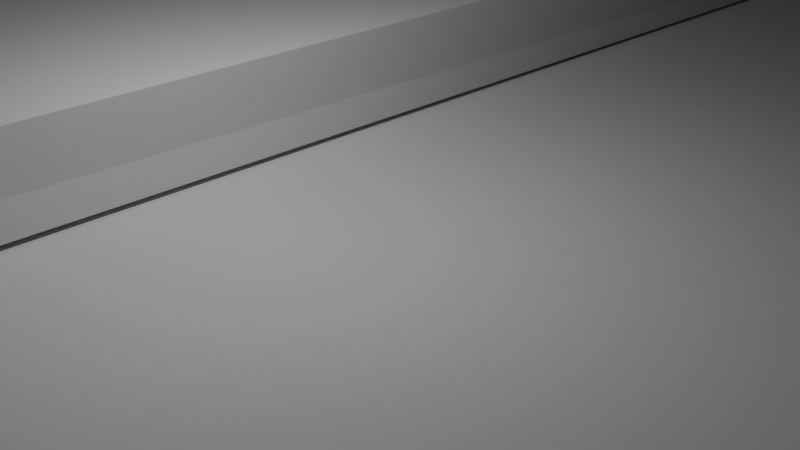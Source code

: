 # Source: home.blend  (saved by Blender 5.0.119; exported with 4.5.12 LTS)
import bpy
from mathutils import Matrix  # noqa: F401  (used for matrix-valued properties, if any)

bpy.ops.wm.read_factory_settings(use_empty=True)
scene = bpy.context.scene
scene.name = 'Scene'

# ---- collections
col_collection = bpy.data.collections.new('Collection'); scene.collection.children.link(col_collection)

# ---- world
world_world = bpy.data.worlds.new('World'); scene.world = world_world
world_world.use_nodes = True; world_world.node_tree.nodes.clear()
_N = world_world.node_tree.nodes; _L = world_world.node_tree.links
n0 = _N.new('ShaderNodeOutputWorld'); n0.name = 'World Output'; n0.location = (200, 100)
n1 = _N.new('ShaderNodeBackground'); n1.name = 'Background'; n1.location = (-200, 100)
n1.inputs[0].default_value = (0.05088, 0.05088, 0.05088, 1.0)
_L.new(n1.outputs[0], n0.inputs[0])
n0.is_active_output = True
world_world.color = (0.05088, 0.05088, 0.05088)
world_world.sun_shadow_jitter_overblur = 0.0

# ---- cameras
cam_camera = bpy.data.cameras.new('Camera')
cam_camera.clip_end = 100.0
cam_camera.ortho_scale = 7.314

# ---- lights
light_light = bpy.data.lights.new('Light', 'POINT')
light_light.energy = 1000.0
light_light.shadow_soft_size = 0.1

# ---- meshes
me_cube_001 = bpy.data.meshes.new('Cube.001')
me_cube_001.from_pydata([(-77.56, -91.67, -24.02), (-77.62, 73.07, 46.35), (-77.83, 73.07, 11.15), (-77.62, -91.57, 10.94), (73.52, 73.07, -24.04), (-1.857, 73.07, -24.04), (-1.138, 73.07, 46.35), (-2.967, -91.67, -24.02), (-77.62, -8.934, -24.19), (-77.62, -9.059, 46.35), (73.52, -8.934, -24.19), (-4.125, -9.059, 46.35), (74.52, 73.07, 11.15), (-2.808, -91.52, 10.82), (-1.944, 73.07, 11.15), (74.84, -9.177, 10.95), (-77.62, -8.853, 10.95), (-3.507, -8.741, 11.09), (-39.43, 31.77, 81.02), (-77.83, 73.07, -24.04), (-77.83, -8.934, -24.19), (75.37, 40.8, -24.07), (75.44, 56.99, -24.05), (75.45, 57.39, -24.05), (75.78, 40.72, -3.16), (75.65, 57.57, -2.962), (-3.0, -8.869, -24.34), (-3.0, -1.072, 34.92), (-3.0, -1.054, 21.79), (-3.0, 12.21, 22.17), (-3.0, 11.59, 35.33), (-3.225, -91.64, -22.1), (-77.77, 73.0, -22.1), (-77.5, -91.64, -22.1), (-1.711, 73.16, -22.1), (33.01, -8.933, -23.88), (33.01, 2.553, -23.91), (33.94, -8.933, -23.88), (33.94, 2.553, -23.91), (33.01, -8.888, -4.244), (33.01, 2.598, -4.271), (33.94, -8.888, -4.244), (33.94, 2.598, -4.271), (18.74, 3.554, -4.271), (18.74, -8.712, -4.244), (17.81, 3.554, -4.271), (17.81, -8.712, -4.244), (18.74, 3.51, -23.91), (18.74, -8.757, -23.88), (17.81, 3.51, -23.91), (17.81, -8.757, -23.88), (18.53, -8.357, -20.38), (18.53, 1.555, -20.41), (32.83, -8.357, -20.38), (32.83, 1.555, -20.41), (18.53, -8.356, -19.77), (18.53, 1.556, -19.8), (32.83, -8.356, -19.77), (32.83, 1.556, -19.8), (17.95, -8.382, -16.51), (17.95, 1.53, -16.54), (33.27, -8.382, -16.51), (33.27, 1.53, -16.54), (17.95, -8.381, -15.9), (17.95, 1.531, -15.93), (33.27, -8.381, -15.9), (33.27, 1.531, -15.93), (18.12, -8.506, -12.53), (18.12, 1.406, -12.56), (33.09, -8.506, -12.53), (33.09, 1.406, -12.56), (18.12, -8.505, -11.92), (18.12, 1.407, -11.95), (33.09, -8.505, -11.92), (33.09, 1.407, -11.95), (18.29, -8.503, -8.495), (18.29, 1.409, -8.523), (33.38, -8.503, -8.495), (33.38, 1.409, -8.523), (18.29, -8.502, -7.887), (18.29, 1.41, -7.915), (33.38, -8.502, -7.887), (33.38, 1.41, -7.915), (-37.51, -8.891, -5.7), (-37.77, -8.928, -22.18), (-49.65, -8.928, -22.12), (-49.22, -8.892, -5.7), (-55.56, -62.28, -22.1), (-55.56, -62.28, -20.76), (-55.56, -61.41, -22.1), (-55.56, -61.41, -20.76), (-54.92, -62.28, -22.1), (-54.92, -62.28, -20.76), (-54.92, -61.41, -22.1), (-54.92, -61.41, -20.76), (-51.56, -62.28, -22.1), (-51.56, -62.28, -20.76), (-51.56, -61.41, -22.1), (-51.56, -61.41, -20.76), (-50.92, -62.28, -22.1), (-50.92, -62.28, -20.76), (-50.92, -61.41, -22.1), (-50.92, -61.41, -20.76), (-51.56, -62.28, -22.1), (-51.56, -62.28, -20.76), (-51.56, -61.41, -22.1), (-51.56, -61.41, -20.76), (-50.92, -62.28, -22.1), (-50.92, -62.28, -20.76), (-50.92, -61.41, -22.1), (-50.92, -61.41, -20.76), (-55.57, -59.23, -22.1), (-55.57, -59.23, -20.76), (-55.57, -58.35, -22.1), (-55.57, -58.35, -20.76), (-54.93, -59.23, -22.1), (-54.93, -59.23, -20.76), (-54.93, -58.35, -22.1), (-54.93, -58.35, -20.76), (-51.62, -59.29, -22.1), (-51.62, -59.29, -20.76), (-51.62, -58.42, -22.1), (-51.62, -58.42, -20.76), (-50.98, -59.29, -22.1), (-50.98, -59.29, -20.76), (-50.98, -58.42, -22.1), (-50.98, -58.42, -20.76), (-56.35, -64.23, -20.87), (-56.35, -64.23, -20.43), (-56.35, -56.1, -20.87), (-56.35, -56.1, -20.43), (-50.12, -64.23, -20.87), (-50.12, -64.23, -20.43), (-50.12, -56.1, -20.87), (-50.12, -56.1, -20.43), (-76.68, -36.28, -22.1), (-76.68, -36.28, -3.039), (-76.68, -19.39, -22.1), (-76.68, -19.39, -3.039), (-65.01, -36.28, -22.1), (-65.01, -36.28, -3.039), (-65.01, -19.39, -22.1), (-65.01, -19.39, -3.039), (-76.68, -36.28, -5.672), (-76.68, -19.39, -5.672), (-65.01, -19.39, -5.672), (-65.01, -36.28, -5.672), (-76.68, -19.39, -10.86), (-65.01, -19.39, -10.86), (-65.01, -36.28, -10.86), (-76.68, -36.28, -10.86), (-76.68, -19.39, -13.53), (-65.01, -19.39, -13.53), (-65.01, -36.28, -13.53), (-76.68, -36.28, -13.53), (-76.68, -19.39, -19.2), (-65.01, -19.39, -19.2), (-65.01, -36.28, -19.2), (-76.68, -36.28, -19.2), (-76.68, -20.1, -22.1), (-76.68, -20.1, -3.039), (-65.01, -20.1, -22.1), (-65.01, -20.1, -3.039), (-65.01, -20.1, -5.672), (-76.68, -20.1, -5.672), (-76.68, -20.1, -10.86), (-65.01, -20.1, -10.86), (-65.01, -20.1, -13.53), (-76.68, -20.1, -13.53), (-76.68, -20.1, -19.2), (-65.01, -20.1, -19.2), (-76.68, -35.55, -22.1), (-65.01, -35.55, -3.039), (-65.01, -35.55, -5.672), (-65.01, -35.55, -10.86), (-65.01, -35.55, -13.53), (-65.01, -35.55, -19.2), (-76.68, -35.55, -3.039), (-65.01, -35.55, -22.1), (-76.68, -35.55, -5.672), (-76.68, -35.55, -10.86), (-76.68, -35.55, -13.53), (-76.68, -35.55, -19.2)], [(15, 17), (21, 22), (22, 23)], [(16, 9, 1, 2), (7, 13, 3, 0), (4, 12, 15, 10, 21, 24, 25, 23), (0, 3, 16, 8), (6, 1, 18), (5, 14, 12, 4), (3, 13, 17, 16), (9, 11, 18), (11, 6, 18), (1, 9, 18), (1, 6, 11, 9), (14, 2, 16, 17), (2, 1, 6, 14), (11, 17, 14, 29, 28, 27), (16, 2, 12, 15), (20, 16, 2, 19), (4, 10, 20, 19), (10, 15, 16, 20, 85, 86, 83), (12, 4, 19, 2), (30, 29, 14, 6, 11, 27), (9, 11, 17, 16), (5, 34, 31, 7), (19, 32, 34, 5), (0, 33, 32, 19), (7, 31, 33, 0), (19, 5, 7, 0), (34, 32, 33, 31), (35, 36, 38, 37), (37, 38, 42, 41), (41, 42, 40, 39), (39, 40, 36, 35), (37, 41, 39, 35), (42, 38, 36, 40), (43, 45, 49, 47), (48, 50, 46, 44), (46, 50, 49, 45), (44, 46, 45, 43), (48, 44, 43, 47), (50, 48, 47, 49), (51, 53, 54, 52), (53, 57, 58, 54), (57, 55, 56, 58), (55, 51, 52, 56), (53, 51, 55, 57), (58, 56, 52, 54), (59, 61, 62, 60), (61, 65, 66, 62), (65, 63, 64, 66), (63, 59, 60, 64), (61, 59, 63, 65), (66, 64, 60, 62), (67, 69, 70, 68), (69, 73, 74, 70), (73, 71, 72, 74), (71, 67, 68, 72), (69, 67, 71, 73), (74, 72, 68, 70), (75, 76, 78, 77), (77, 78, 82, 81), (81, 82, 80, 79), (79, 80, 76, 75), (77, 81, 79, 75), (82, 78, 76, 80), (84, 85, 20, 10, 83), (87, 89, 90, 88), (89, 93, 94, 90), (93, 91, 92, 94), (91, 87, 88, 92), (89, 87, 91, 93), (94, 92, 88, 90), (95, 97, 98, 96), (97, 101, 102, 98), (101, 99, 100, 102), (99, 95, 96, 100), (97, 95, 99, 101), (102, 100, 96, 98), (103, 105, 106, 104), (105, 109, 110, 106), (109, 107, 108, 110), (107, 103, 104, 108), (105, 103, 107, 109), (110, 108, 104, 106), (111, 113, 114, 112), (113, 117, 118, 114), (117, 115, 116, 118), (115, 111, 112, 116), (113, 111, 115, 117), (118, 116, 112, 114), (119, 120, 122, 121), (121, 122, 126, 125), (125, 126, 124, 123), (123, 124, 120, 119), (121, 125, 123, 119), (126, 122, 120, 124), (127, 128, 130, 129), (129, 130, 134, 133), (133, 134, 132, 131), (131, 132, 128, 127), (129, 133, 131, 127), (134, 130, 128, 132), (164, 160, 138, 144), (144, 138, 142, 145), (173, 172, 140, 146), (146, 140, 136, 143), (171, 178, 139, 135), (172, 177, 136, 140), (149, 146, 143, 150), (174, 173, 146, 149), (147, 144, 145, 148), (165, 164, 144, 147), (168, 165, 147, 151), (151, 147, 148, 152), (175, 174, 149, 153), (153, 149, 150, 154), (157, 153, 154, 158), (176, 175, 153, 157), (155, 151, 152, 156), (169, 168, 151, 155), (159, 169, 155, 137), (137, 155, 156, 141), (178, 176, 157, 139), (139, 157, 158, 135), (141, 156, 170, 161), (171, 182, 169, 159), (182, 181, 168, 169), (156, 152, 167, 170), (152, 148, 166, 167), (181, 180, 165, 168), (180, 179, 164, 165), (148, 145, 163, 166), (142, 138, 160, 162), (137, 141, 161, 159), (145, 142, 162, 163), (179, 177, 160, 164), (143, 136, 177, 179), (150, 143, 179, 180), (154, 150, 180, 181), (158, 154, 181, 182), (135, 158, 182, 171), (161, 170, 176, 178), (170, 167, 175, 176), (167, 166, 174, 175), (166, 163, 173, 174), (162, 160, 177, 172), (159, 161, 178, 171), (163, 162, 172, 173)])
_uv = me_cube_001.uv_layers.new(name='UVMap')
_uv.uv.foreach_set('vector', [0.5, 0.125, 0.625, 0.125, 0.625, 0.25, 0.5, 0.25, 0.375, 0.875, 0.5, 0.875, 0.5, 1.0, 0.375, 1.0, 0.375, 0.5, 0.5, 0.5, 0.5, 0.625, 0.375, 0.625, 0.375, 0.5491, 0.4494, 0.5506, 0.45, 0.5264, 0.375, 0.5238, 0.375, 0.0, 0.5, 0.0, 0.5, 0.125, 0.375, 0.125, 0.625, 0.375, 0.625, 0.25, 0.625, 0.284, 0.375, 0.375, 0.5, 0.375, 0.5, 0.5, 0.375, 0.5, 0.375, 0.25, 0.625, 0.25, 0.625, 0.5, 0.375, 0.5, 0.0, 0.0, 0.0, 0.0, 0.0, 0.0, 0.0, 0.0, 0.0, 0.0, 0.0, 0.0, 0.625, 0.25, 0.625, 0.125, 0.625, 0.2473, 0.625, 0.25, 0.625, 0.375, 0.625, 0.375, 0.625, 0.25, 0.5, 0.375, 0.5, 0.25, 0.5, 0.25, 0.5, 0.375, 0.5, 0.25, 0.625, 0.25, 0.625, 0.375, 0.5, 0.375, 0.0, 0.0, 0.0, 0.0, 0.0, 0.0, 0.0, 0.0, 0.0, 0.0, 0.0, 0.0, 0.5, 0.125, 0.5, 0.25, 0.5, 0.25, 0.5, 0.125, 0.375, 0.125, 0.5, 0.125, 0.5, 0.25, 0.375, 0.25, 0.125, 0.5, 0.125, 0.625, 0.125, 0.625, 0.125, 0.5, 0.375, 0.125, 0.5, 0.125, 0.5, 0.125, 0.375, 0.125, 0.3841, 0.125, 0.4405, 0.125, 0.4422, 0.125, 0.5, 0.25, 0.375, 0.25, 0.375, 0.25, 0.5, 0.25, 0.0, 0.0, 0.0, 0.0, 0.0, 0.0, 0.0, 0.0, 0.0, 0.0, 0.0, 0.0, 0.625, 0.5, 0.875, 0.5, 0.875, 0.75, 0.625, 0.75, 0.375, 0.0, 0.625, 0.0, 0.625, 0.25, 0.375, 0.25, 0.375, 0.25, 0.625, 0.25, 0.625, 0.5, 0.375, 0.5, 0.375, 0.5, 0.625, 0.5, 0.625, 0.75, 0.375, 0.75, 0.375, 0.75, 0.625, 0.75, 0.625, 1.0, 0.375, 1.0, 0.125, 0.5, 0.375, 0.5, 0.375, 0.75, 0.125, 0.75, 0.625, 0.5, 0.875, 0.5, 0.875, 0.75, 0.625, 0.75, 0.375, 0.0, 0.625, 0.0, 0.625, 0.25, 0.375, 0.25, 0.375, 0.25, 0.625, 0.25, 0.625, 0.5, 0.375, 0.5, 0.375, 0.5, 0.625, 0.5, 0.625, 0.75, 0.375, 0.75, 0.375, 0.75, 0.625, 0.75, 0.625, 1.0, 0.375, 1.0, 0.125, 0.5, 0.375, 0.5, 0.375, 0.75, 0.125, 0.75, 0.625, 0.5, 0.875, 0.5, 0.875, 0.75, 0.625, 0.75, 0.625, 0.5, 0.625, 0.75, 0.875, 0.75, 0.875, 0.5, 0.125, 0.5, 0.125, 0.75, 0.375, 0.75, 0.375, 0.5, 0.375, 0.75, 0.375, 1.0, 0.625, 1.0, 0.625, 0.75, 0.375, 0.5, 0.375, 0.75, 0.625, 0.75, 0.625, 0.5, 0.375, 0.25, 0.375, 0.5, 0.625, 0.5, 0.625, 0.25, 0.375, 0.0, 0.375, 0.25, 0.625, 0.25, 0.625, 0.0, 0.375, 0.0, 0.375, 0.25, 0.625, 0.25, 0.625, 0.0, 0.375, 0.25, 0.375, 0.5, 0.625, 0.5, 0.625, 0.25, 0.375, 0.5, 0.375, 0.75, 0.625, 0.75, 0.625, 0.5, 0.375, 0.75, 0.375, 1.0, 0.625, 1.0, 0.625, 0.75, 0.125, 0.5, 0.125, 0.75, 0.375, 0.75, 0.375, 0.5, 0.625, 0.5, 0.625, 0.75, 0.875, 0.75, 0.875, 0.5, 0.375, 0.0, 0.375, 0.25, 0.625, 0.25, 0.625, 0.0, 0.375, 0.25, 0.375, 0.5, 0.625, 0.5, 0.625, 0.25, 0.375, 0.5, 0.375, 0.75, 0.625, 0.75, 0.625, 0.5, 0.375, 0.75, 0.375, 1.0, 0.625, 1.0, 0.625, 0.75, 0.125, 0.5, 0.125, 0.75, 0.375, 0.75, 0.375, 0.5, 0.625, 0.5, 0.625, 0.75, 0.875, 0.75, 0.875, 0.5, 0.375, 0.0, 0.375, 0.25, 0.625, 0.25, 0.625, 0.0, 0.375, 0.25, 0.375, 0.5, 0.625, 0.5, 0.625, 0.25, 0.375, 0.5, 0.375, 0.75, 0.625, 0.75, 0.625, 0.5, 0.375, 0.75, 0.375, 1.0, 0.625, 1.0, 0.625, 0.75, 0.125, 0.5, 0.125, 0.75, 0.375, 0.75, 0.375, 0.5, 0.625, 0.5, 0.625, 0.75, 0.875, 0.75, 0.875, 0.5, 0.375, 0.0, 0.625, 0.0, 0.625, 0.25, 0.375, 0.25, 0.375, 0.25, 0.625, 0.25, 0.625, 0.5, 0.375, 0.5, 0.375, 0.5, 0.625, 0.5, 0.625, 0.75, 0.375, 0.75, 0.375, 0.75, 0.625, 0.75, 0.625, 1.0, 0.375, 1.0, 0.125, 0.5, 0.375, 0.5, 0.375, 0.75, 0.125, 0.75, 0.625, 0.5, 0.875, 0.5, 0.875, 0.75, 0.625, 0.75, 0.3835, 0.125, 0.3841, 0.125, 0.375, 0.125, 0.375, 0.125, 0.4422, 0.125, 0.375, 0.0, 0.375, 0.25, 0.625, 0.25, 0.625, 0.0, 0.375, 0.25, 0.375, 0.5, 0.625, 0.5, 0.625, 0.25, 0.375, 0.5, 0.375, 0.75, 0.625, 0.75, 0.625, 0.5, 0.375, 0.75, 0.375, 1.0, 0.625, 1.0, 0.625, 0.75, 0.125, 0.5, 0.125, 0.75, 0.375, 0.75, 0.375, 0.5, 0.625, 0.5, 0.625, 0.75, 0.875, 0.75, 0.875, 0.5, 0.375, 0.0, 0.375, 0.25, 0.625, 0.25, 0.625, 0.0, 0.375, 0.25, 0.375, 0.5, 0.625, 0.5, 0.625, 0.25, 0.375, 0.5, 0.375, 0.75, 0.625, 0.75, 0.625, 0.5, 0.375, 0.75, 0.375, 1.0, 0.625, 1.0, 0.625, 0.75, 0.125, 0.5, 0.125, 0.75, 0.375, 0.75, 0.375, 0.5, 0.625, 0.5, 0.625, 0.75, 0.875, 0.75, 0.875, 0.5, 0.375, 0.0, 0.375, 0.25, 0.625, 0.25, 0.625, 0.0, 0.375, 0.25, 0.375, 0.5, 0.625, 0.5, 0.625, 0.25, 0.375, 0.5, 0.375, 0.75, 0.625, 0.75, 0.625, 0.5, 0.375, 0.75, 0.375, 1.0, 0.625, 1.0, 0.625, 0.75, 0.125, 0.5, 0.125, 0.75, 0.375, 0.75, 0.375, 0.5, 0.625, 0.5, 0.625, 0.75, 0.875, 0.75, 0.875, 0.5, 0.375, 0.0, 0.375, 0.25, 0.625, 0.25, 0.625, 0.0, 0.375, 0.25, 0.375, 0.5, 0.625, 0.5, 0.625, 0.25, 0.375, 0.5, 0.375, 0.75, 0.625, 0.75, 0.625, 0.5, 0.375, 0.75, 0.375, 1.0, 0.625, 1.0, 0.625, 0.75, 0.125, 0.5, 0.125, 0.75, 0.375, 0.75, 0.375, 0.5, 0.625, 0.5, 0.625, 0.75, 0.875, 0.75, 0.875, 0.5, 0.375, 0.0, 0.625, 0.0, 0.625, 0.25, 0.375, 0.25, 0.375, 0.25, 0.625, 0.25, 0.625, 0.5, 0.375, 0.5, 0.375, 0.5, 0.625, 0.5, 0.625, 0.75, 0.375, 0.75, 0.375, 0.75, 0.625, 0.75, 0.625, 1.0, 0.375, 1.0, 0.125, 0.5, 0.375, 0.5, 0.375, 0.75, 0.125, 0.75, 0.625, 0.5, 0.875, 0.5, 0.875, 0.75, 0.625, 0.75, 0.375, 0.0, 0.625, 0.0, 0.625, 0.25, 0.375, 0.25, 0.375, 0.25, 0.625, 0.25, 0.625, 0.5, 0.375, 0.5, 0.375, 0.5, 0.625, 0.5, 0.625, 0.75, 0.375, 0.75, 0.375, 0.75, 0.625, 0.75, 0.625, 1.0, 0.375, 1.0, 0.125, 0.5, 0.375, 0.5, 0.375, 0.75, 0.125, 0.75, 0.625, 0.5, 0.875, 0.5, 0.875, 0.75, 0.625, 0.75, 0.5905, 0.2395, 0.625, 0.2395, 0.625, 0.25, 0.5905, 0.25, 0.5905, 0.25, 0.625, 0.25, 0.625, 0.5, 0.5905, 0.5, 0.5905, 0.7393, 0.625, 0.7393, 0.625, 0.75, 0.5905, 0.75, 0.5905, 0.75, 0.625, 0.75, 0.625, 1.0, 0.5905, 1.0, 0.125, 0.7393, 0.375, 0.7393, 0.375, 0.75, 0.125, 0.75, 0.625, 0.7393, 0.875, 0.7393, 0.875, 0.75, 0.625, 0.75, 0.5224, 0.75, 0.5905, 0.75, 0.5905, 1.0, 0.5224, 1.0, 0.5224, 0.7393, 0.5905, 0.7393, 0.5905, 0.75, 0.5224, 0.75, 0.5224, 0.25, 0.5905, 0.25, 0.5905, 0.5, 0.5224, 0.5, 0.5224, 0.2395, 0.5905, 0.2395, 0.5905, 0.25, 0.5224, 0.25, 0.4874, 0.2395, 0.5224, 0.2395, 0.5224, 0.25, 0.4874, 0.25, 0.4874, 0.25, 0.5224, 0.25, 0.5224, 0.5, 0.4874, 0.5, 0.4874, 0.7393, 0.5224, 0.7393, 0.5224, 0.75, 0.4874, 0.75, 0.4874, 0.75, 0.5224, 0.75, 0.5224, 1.0, 0.4874, 1.0, 0.4131, 0.75, 0.4874, 0.75, 0.4874, 1.0, 0.4131, 1.0, 0.4131, 0.7393, 0.4874, 0.7393, 0.4874, 0.75, 0.4131, 0.75, 0.4131, 0.25, 0.4874, 0.25, 0.4874, 0.5, 0.4131, 0.5, 0.4131, 0.2395, 0.4874, 0.2395, 0.4874, 0.25, 0.4131, 0.25, 0.375, 0.2395, 0.4131, 0.2395, 0.4131, 0.25, 0.375, 0.25, 0.375, 0.25, 0.4131, 0.25, 0.4131, 0.5, 0.375, 0.5, 0.375, 0.7393, 0.4131, 0.7393, 0.4131, 0.75, 0.375, 0.75, 0.375, 0.75, 0.4131, 0.75, 0.4131, 1.0, 0.375, 1.0, 0.375, 0.5, 0.4131, 0.5, 0.4131, 0.5105, 0.375, 0.5105, 0.375, 0.01068, 0.4131, 0.01068, 0.4131, 0.2395, 0.375, 0.2395, 0.4131, 0.01068, 0.4874, 0.01068, 0.4874, 0.2395, 0.4131, 0.2395, 0.4131, 0.5, 0.4874, 0.5, 0.4874, 0.5105, 0.4131, 0.5105, 0.4874, 0.5, 0.5224, 0.5, 0.5224, 0.5105, 0.4874, 0.5105, 0.4874, 0.01068, 0.5224, 0.01068, 0.5224, 0.2395, 0.4874, 0.2395, 0.5224, 0.01068, 0.5905, 0.01068, 0.5905, 0.2395, 0.5224, 0.2395, 0.5224, 0.5, 0.5905, 0.5, 0.5905, 0.5105, 0.5224, 0.5105, 0.625, 0.5, 0.875, 0.5, 0.875, 0.5105, 0.625, 0.5105, 0.125, 0.5, 0.375, 0.5, 0.375, 0.5105, 0.125, 0.5105, 0.5905, 0.5, 0.625, 0.5, 0.625, 0.5105, 0.5905, 0.5105, 0.5905, 0.01068, 0.625, 0.01068, 0.625, 0.2395, 0.5905, 0.2395, 0.5905, 0.0, 0.625, 0.0, 0.625, 0.01068, 0.5905, 0.01068, 0.5224, 0.0, 0.5905, 0.0, 0.5905, 0.01068, 0.5224, 0.01068, 0.4874, 0.0, 0.5224, 0.0, 0.5224, 0.01068, 0.4874, 0.01068, 0.4131, 0.0, 0.4874, 0.0, 0.4874, 0.01068, 0.4131, 0.01068, 0.375, 0.0, 0.4131, 0.0, 0.4131, 0.01068, 0.375, 0.01068, 0.375, 0.5105, 0.4131, 0.5105, 0.4131, 0.7393, 0.375, 0.7393, 0.4131, 0.5105, 0.4874, 0.5105, 0.4874, 0.7393, 0.4131, 0.7393, 0.4874, 0.5105, 0.5224, 0.5105, 0.5224, 0.7393, 0.4874, 0.7393, 0.5224, 0.5105, 0.5905, 0.5105, 0.5905, 0.7393, 0.5224, 0.7393, 0.625, 0.5105, 0.875, 0.5105, 0.875, 0.7393, 0.625, 0.7393, 0.125, 0.5105, 0.375, 0.5105, 0.375, 0.7393, 0.125, 0.7393, 0.5905, 0.5105, 0.625, 0.5105, 0.625, 0.7393, 0.5905, 0.7393])
me_cube_001.update()

# ---- objects
ob_light = bpy.data.objects.new('Light', light_light)
ob_camera = bpy.data.objects.new('Camera', cam_camera)
ob_cube = bpy.data.objects.new('Cube', me_cube_001)

# ---- transforms, parenting, visibility, modifiers, constraints
ob_light.location = (-5.324, 2.51, 4.904)
ob_light.rotation_euler = (0.6503, 0.05522, 1.866)
ob_light.lock_rotations_4d = False
ob_light.empty_display_type = 'ARROWS'
ob_light.color = (0.0, 0.0, 0.0, 0.0)
ob_light.lineart.crease_threshold = 0.0
ob_camera.location = (7.359, -6.926, 4.958)
ob_camera.rotation_euler = (1.109, 0.0, 0.8149)
ob_camera.lock_rotations_4d = False
ob_camera.empty_display_type = 'ARROWS'
ob_camera.color = (0.0, 0.0, 0.0, 0.0)
ob_camera.display_type = 'WIRE'
ob_camera.lineart.crease_threshold = 0.0
ob_cube.location = (-6.029, -13.11, 20.88)
_vg = ob_cube.vertex_groups.new(name='Group')

# ---- collection membership
col_collection.objects.link(ob_light)
col_collection.objects.link(ob_camera)
col_collection.objects.link(ob_cube)

# ---- scene / render settings (as saved in the file)
scene.camera = ob_camera
scene.frame_start = 1; scene.frame_end = 250; scene.frame_set(3)
scene.render.engine = 'BLENDER_EEVEE_NEXT'
scene.render.bake_bias = 0.0
scene.render.bake_samples = 0
scene.cycles.sampling_pattern = 'TABULATED_SOBOL'
scene.eevee.use_volume_custom_range = False
bpy.context.view_layer.update()
